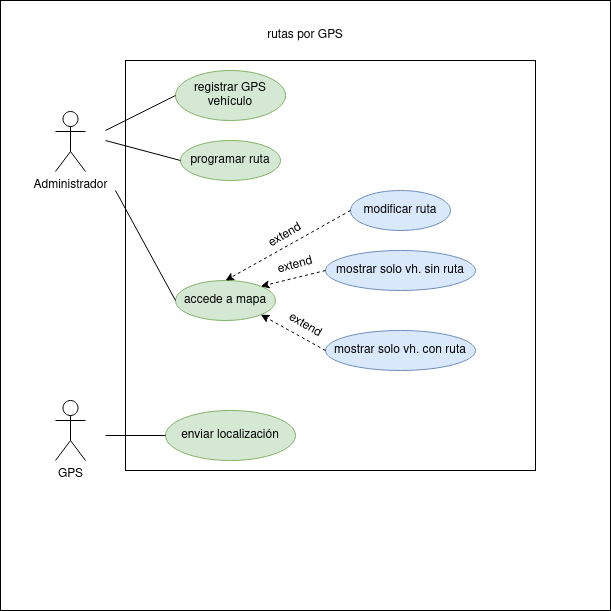

The diagram above was exported from draw.io. Its source (the exported page's mxGraphModel, read from the mxfile embedded in the PNG):
<mxGraphModel dx="1362" dy="702" grid="1" gridSize="10" guides="1" tooltips="1" connect="1" arrows="1" fold="1" page="1" pageScale="1" pageWidth="827" pageHeight="1169" math="0" shadow="0">
  <root>
    <mxCell id="0" />
    <mxCell id="1" parent="0" />
    <mxCell id="C3DH0BuiYVvc1R72rDi2-1" value="" style="whiteSpace=wrap;html=1;aspect=fixed;" vertex="1" parent="1">
      <mxGeometry x="75" y="30" width="610" height="610" as="geometry" />
    </mxCell>
    <mxCell id="RZ3rjC3R-0zLJBCl4oMc-2" value="" style="whiteSpace=wrap;html=1;aspect=fixed;" parent="1" vertex="1">
      <mxGeometry x="200" y="90" width="410" height="410" as="geometry" />
    </mxCell>
    <mxCell id="RZ3rjC3R-0zLJBCl4oMc-3" value="Administrador" style="shape=umlActor;verticalLabelPosition=bottom;verticalAlign=top;html=1;outlineConnect=0;" parent="1" vertex="1">
      <mxGeometry x="130" y="141" width="30" height="60" as="geometry" />
    </mxCell>
    <mxCell id="RZ3rjC3R-0zLJBCl4oMc-4" value="GPS" style="shape=umlActor;verticalLabelPosition=bottom;verticalAlign=top;html=1;outlineConnect=0;" parent="1" vertex="1">
      <mxGeometry x="130" y="430" width="30" height="60" as="geometry" />
    </mxCell>
    <mxCell id="RZ3rjC3R-0zLJBCl4oMc-5" value="enviar localización" style="ellipse;whiteSpace=wrap;html=1;align=center;newEdgeStyle={&quot;edgeStyle&quot;:&quot;entityRelationEdgeStyle&quot;,&quot;startArrow&quot;:&quot;none&quot;,&quot;endArrow&quot;:&quot;none&quot;,&quot;segment&quot;:10,&quot;curved&quot;:1,&quot;sourcePerimeterSpacing&quot;:0,&quot;targetPerimeterSpacing&quot;:0};treeFolding=1;treeMoving=1;fillColor=#d5e8d4;strokeColor=#82b366;" parent="1" vertex="1">
      <mxGeometry x="240" y="440" width="130" height="50" as="geometry" />
    </mxCell>
    <mxCell id="RZ3rjC3R-0zLJBCl4oMc-6" value="modificar ruta" style="ellipse;whiteSpace=wrap;html=1;align=center;newEdgeStyle={&quot;edgeStyle&quot;:&quot;entityRelationEdgeStyle&quot;,&quot;startArrow&quot;:&quot;none&quot;,&quot;endArrow&quot;:&quot;none&quot;,&quot;segment&quot;:10,&quot;curved&quot;:1,&quot;sourcePerimeterSpacing&quot;:0,&quot;targetPerimeterSpacing&quot;:0};treeFolding=1;treeMoving=1;fillColor=#dae8fc;strokeColor=#6c8ebf;" parent="1" vertex="1">
      <mxGeometry x="425" y="220" width="100" height="40" as="geometry" />
    </mxCell>
    <mxCell id="RZ3rjC3R-0zLJBCl4oMc-7" value="programar ruta" style="ellipse;whiteSpace=wrap;html=1;align=center;newEdgeStyle={&quot;edgeStyle&quot;:&quot;entityRelationEdgeStyle&quot;,&quot;startArrow&quot;:&quot;none&quot;,&quot;endArrow&quot;:&quot;none&quot;,&quot;segment&quot;:10,&quot;curved&quot;:1,&quot;sourcePerimeterSpacing&quot;:0,&quot;targetPerimeterSpacing&quot;:0};treeFolding=1;treeMoving=1;fillColor=#d5e8d4;strokeColor=#82b366;" parent="1" vertex="1">
      <mxGeometry x="255" y="170" width="100" height="40" as="geometry" />
    </mxCell>
    <mxCell id="RZ3rjC3R-0zLJBCl4oMc-8" value="registrar GPS vehículo" style="ellipse;whiteSpace=wrap;html=1;align=center;newEdgeStyle={&quot;edgeStyle&quot;:&quot;entityRelationEdgeStyle&quot;,&quot;startArrow&quot;:&quot;none&quot;,&quot;endArrow&quot;:&quot;none&quot;,&quot;segment&quot;:10,&quot;curved&quot;:1,&quot;sourcePerimeterSpacing&quot;:0,&quot;targetPerimeterSpacing&quot;:0};treeFolding=1;treeMoving=1;fillColor=#d5e8d4;strokeColor=#82b366;" parent="1" vertex="1">
      <mxGeometry x="250" y="100" width="110" height="50" as="geometry" />
    </mxCell>
    <mxCell id="RZ3rjC3R-0zLJBCl4oMc-9" value="mostrar solo vh. con ruta" style="ellipse;whiteSpace=wrap;html=1;align=center;newEdgeStyle={&quot;edgeStyle&quot;:&quot;entityRelationEdgeStyle&quot;,&quot;startArrow&quot;:&quot;none&quot;,&quot;endArrow&quot;:&quot;none&quot;,&quot;segment&quot;:10,&quot;curved&quot;:1,&quot;sourcePerimeterSpacing&quot;:0,&quot;targetPerimeterSpacing&quot;:0};treeFolding=1;treeMoving=1;fillColor=#dae8fc;strokeColor=#6c8ebf;" parent="1" vertex="1">
      <mxGeometry x="400" y="360" width="150" height="40" as="geometry" />
    </mxCell>
    <mxCell id="RZ3rjC3R-0zLJBCl4oMc-10" value="accede a mapa" style="ellipse;whiteSpace=wrap;html=1;align=center;newEdgeStyle={&quot;edgeStyle&quot;:&quot;entityRelationEdgeStyle&quot;,&quot;startArrow&quot;:&quot;none&quot;,&quot;endArrow&quot;:&quot;none&quot;,&quot;segment&quot;:10,&quot;curved&quot;:1,&quot;sourcePerimeterSpacing&quot;:0,&quot;targetPerimeterSpacing&quot;:0};treeFolding=1;treeMoving=1;fillColor=#d5e8d4;strokeColor=#82b366;" parent="1" vertex="1">
      <mxGeometry x="250" y="310" width="100" height="40" as="geometry" />
    </mxCell>
    <mxCell id="RZ3rjC3R-0zLJBCl4oMc-11" value="mostrar solo vh. sin ruta" style="ellipse;whiteSpace=wrap;html=1;align=center;newEdgeStyle={&quot;edgeStyle&quot;:&quot;entityRelationEdgeStyle&quot;,&quot;startArrow&quot;:&quot;none&quot;,&quot;endArrow&quot;:&quot;none&quot;,&quot;segment&quot;:10,&quot;curved&quot;:1,&quot;sourcePerimeterSpacing&quot;:0,&quot;targetPerimeterSpacing&quot;:0};treeFolding=1;treeMoving=1;fillColor=#dae8fc;strokeColor=#6c8ebf;" parent="1" vertex="1">
      <mxGeometry x="400" y="280" width="150" height="40" as="geometry" />
    </mxCell>
    <mxCell id="RZ3rjC3R-0zLJBCl4oMc-12" value="" style="endArrow=none;html=1;rounded=0;entryX=0;entryY=0.5;entryDx=0;entryDy=0;" parent="1" target="RZ3rjC3R-0zLJBCl4oMc-8" edge="1">
      <mxGeometry width="50" height="50" relative="1" as="geometry">
        <mxPoint x="180" y="160" as="sourcePoint" />
        <mxPoint x="370" y="350" as="targetPoint" />
      </mxGeometry>
    </mxCell>
    <mxCell id="RZ3rjC3R-0zLJBCl4oMc-13" value="" style="endArrow=none;html=1;rounded=0;entryX=0;entryY=0.5;entryDx=0;entryDy=0;" parent="1" target="RZ3rjC3R-0zLJBCl4oMc-7" edge="1">
      <mxGeometry width="50" height="50" relative="1" as="geometry">
        <mxPoint x="180" y="170" as="sourcePoint" />
        <mxPoint x="370" y="350" as="targetPoint" />
      </mxGeometry>
    </mxCell>
    <mxCell id="RZ3rjC3R-0zLJBCl4oMc-15" value="" style="endArrow=none;html=1;rounded=0;entryX=0;entryY=0.5;entryDx=0;entryDy=0;" parent="1" target="RZ3rjC3R-0zLJBCl4oMc-10" edge="1">
      <mxGeometry width="50" height="50" relative="1" as="geometry">
        <mxPoint x="190" y="220" as="sourcePoint" />
        <mxPoint x="370" y="350" as="targetPoint" />
      </mxGeometry>
    </mxCell>
    <mxCell id="RZ3rjC3R-0zLJBCl4oMc-16" value="" style="endArrow=classic;html=1;rounded=0;entryX=1;entryY=0;entryDx=0;entryDy=0;exitX=0;exitY=0.5;exitDx=0;exitDy=0;dashed=1;" parent="1" source="RZ3rjC3R-0zLJBCl4oMc-11" target="RZ3rjC3R-0zLJBCl4oMc-10" edge="1">
      <mxGeometry width="50" height="50" relative="1" as="geometry">
        <mxPoint x="320" y="400" as="sourcePoint" />
        <mxPoint x="370" y="350" as="targetPoint" />
      </mxGeometry>
    </mxCell>
    <mxCell id="RZ3rjC3R-0zLJBCl4oMc-17" value="" style="endArrow=classic;html=1;rounded=0;dashed=1;entryX=1;entryY=1;entryDx=0;entryDy=0;exitX=0;exitY=0.5;exitDx=0;exitDy=0;" parent="1" source="RZ3rjC3R-0zLJBCl4oMc-9" target="RZ3rjC3R-0zLJBCl4oMc-10" edge="1">
      <mxGeometry width="50" height="50" relative="1" as="geometry">
        <mxPoint x="320" y="400" as="sourcePoint" />
        <mxPoint x="370" y="350" as="targetPoint" />
      </mxGeometry>
    </mxCell>
    <mxCell id="RZ3rjC3R-0zLJBCl4oMc-18" value="" style="endArrow=none;html=1;rounded=0;exitX=0;exitY=0.5;exitDx=0;exitDy=0;" parent="1" source="RZ3rjC3R-0zLJBCl4oMc-5" edge="1">
      <mxGeometry width="50" height="50" relative="1" as="geometry">
        <mxPoint x="320" y="400" as="sourcePoint" />
        <mxPoint x="180" y="465" as="targetPoint" />
      </mxGeometry>
    </mxCell>
    <mxCell id="RZ3rjC3R-0zLJBCl4oMc-19" value="extend" style="text;html=1;strokeColor=none;fillColor=none;align=center;verticalAlign=middle;whiteSpace=wrap;rounded=0;rotation=-15;" parent="1" vertex="1">
      <mxGeometry x="340" y="280" width="60" height="30" as="geometry" />
    </mxCell>
    <mxCell id="RZ3rjC3R-0zLJBCl4oMc-20" value="extend" style="text;html=1;strokeColor=none;fillColor=none;align=center;verticalAlign=middle;whiteSpace=wrap;rounded=0;rotation=30;" parent="1" vertex="1">
      <mxGeometry x="350" y="340" width="60" height="30" as="geometry" />
    </mxCell>
    <mxCell id="RZ3rjC3R-0zLJBCl4oMc-21" value="rutas por GPS" style="text;html=1;strokeColor=none;fillColor=none;align=center;verticalAlign=middle;whiteSpace=wrap;rounded=0;" parent="1" vertex="1">
      <mxGeometry x="330" y="50" width="100" height="30" as="geometry" />
    </mxCell>
    <mxCell id="C3DH0BuiYVvc1R72rDi2-2" value="extend" style="text;html=1;strokeColor=none;fillColor=none;align=center;verticalAlign=middle;whiteSpace=wrap;rounded=0;rotation=-30;" vertex="1" parent="1">
      <mxGeometry x="330" y="250" width="60" height="30" as="geometry" />
    </mxCell>
    <mxCell id="C3DH0BuiYVvc1R72rDi2-3" value="" style="endArrow=classic;html=1;rounded=0;entryX=0.5;entryY=0;entryDx=0;entryDy=0;exitX=0;exitY=0.5;exitDx=0;exitDy=0;dashed=1;" edge="1" parent="1" source="RZ3rjC3R-0zLJBCl4oMc-6" target="RZ3rjC3R-0zLJBCl4oMc-10">
      <mxGeometry width="50" height="50" relative="1" as="geometry">
        <mxPoint x="394.64" y="250" as="sourcePoint" />
        <mxPoint x="329.9953390593274" y="265.85786437626916" as="targetPoint" />
      </mxGeometry>
    </mxCell>
  </root>
</mxGraphModel>